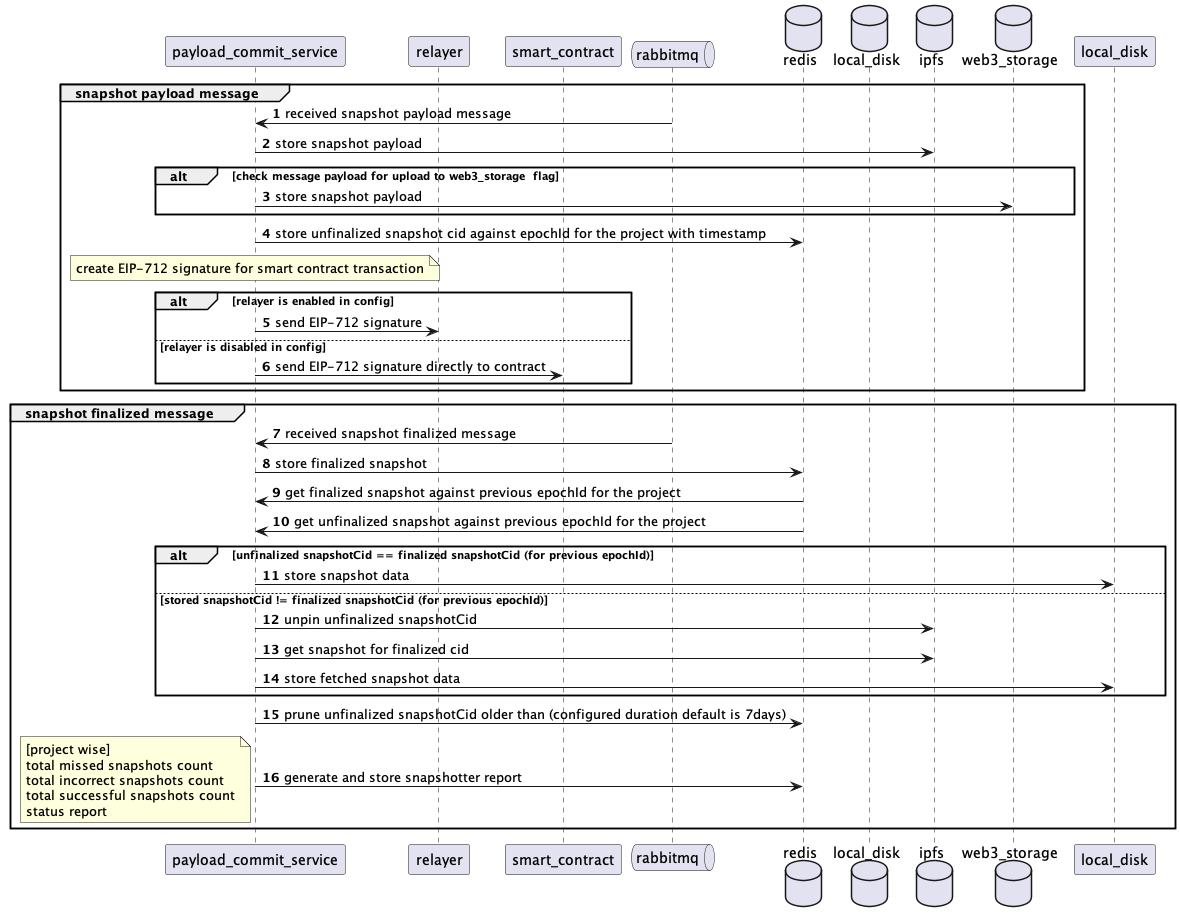

The diagram above was rendered by PlantUML. Its source (embedded in the PNG):
@startuml "Payload commit service"
autonumber

participant "payload_commit_service" as pcs
participant relayer
participant smart_contract
queue rabbitmq
database redis
database local_disk as disk
database ipfs
database web3_storage

group snapshot payload message
    rabbitmq -> pcs: received snapshot payload message

    pcs -> ipfs: store snapshot payload

    alt check message payload for upload to web3_storage  flag
        pcs -> web3_storage: store snapshot payload
    end

    pcs -> redis: store unfinalized snapshot cid against epochId for the project with timestamp

    note over pcs: create EIP-712 signature for smart contract transaction
    alt relayer is enabled in config
        pcs -> relayer: send EIP-712 signature
    else relayer is disabled in config
        pcs -> smart_contract: send EIP-712 signature directly to contract
    end
end

group snapshot finalized message
    rabbitmq -> pcs: received snapshot finalized message
    
    pcs -> redis: store finalized snapshot
    redis -> pcs: get finalized snapshot against previous epochId for the project
    redis -> pcs: get unfinalized snapshot against previous epochId for the project
    
    alt unfinalized snapshotCid == finalized snapshotCid (for previous epochId)
        pcs -> local_disk: store snapshot data

    else stored snapshotCid != finalized snapshotCid (for previous epochId)
        pcs -> ipfs: unpin unfinalized snapshotCid
        pcs -> ipfs: get snapshot for finalized cid

        pcs -> local_disk: store fetched snapshot data
    end  

    pcs -> redis: prune unfinalized snapshotCid older than (configured duration default is 7days)

    pcs -> redis: generate and store snapshotter report
    note left: [project wise]\ntotal missed snapshots count\ntotal incorrect snapshots count\ntotal successful snapshots count\nstatus report
end

@enduml